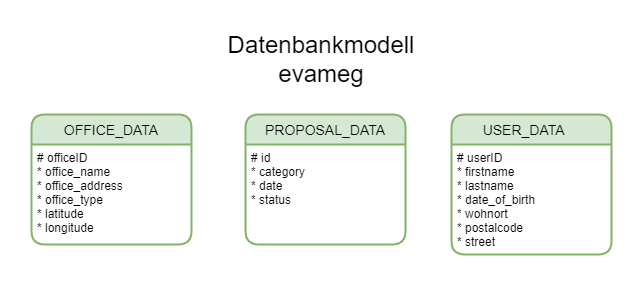

The diagram above was exported from draw.io. Its source (the exported page's mxGraphModel, read from the mxfile embedded in the PNG):
<mxGraphModel dx="1098" dy="988" grid="1" gridSize="10" guides="1" tooltips="1" connect="1" arrows="1" fold="1" page="1" pageScale="1" pageWidth="827" pageHeight="1169" math="0" shadow="0">
  <root>
    <mxCell id="0" />
    <mxCell id="1" parent="0" />
    <mxCell id="FJxYuQoVF_5zSyRsARG_-1" value="OFFICE_DATA" style="swimlane;childLayout=stackLayout;horizontal=1;startSize=30;horizontalStack=0;rounded=1;fontSize=14;fontStyle=0;strokeWidth=2;resizeParent=0;resizeLast=1;shadow=0;dashed=0;align=center;fillColor=#d5e8d4;strokeColor=#82b366;" parent="1" vertex="1">
      <mxGeometry x="40" y="210" width="160" height="130" as="geometry" />
    </mxCell>
    <mxCell id="FJxYuQoVF_5zSyRsARG_-2" value="# officeID&#10;* office_name&#10;* office_address&#10;* office_type&#10;* latitude&#10;* longitude&#10;&#10;" style="align=left;strokeColor=none;fillColor=none;spacingLeft=4;fontSize=12;verticalAlign=top;resizable=0;rotatable=0;part=1;" parent="FJxYuQoVF_5zSyRsARG_-1" vertex="1">
      <mxGeometry y="30" width="160" height="100" as="geometry" />
    </mxCell>
    <mxCell id="FJxYuQoVF_5zSyRsARG_-3" value="PROPOSAL_DATA" style="swimlane;childLayout=stackLayout;horizontal=1;startSize=30;horizontalStack=0;rounded=1;fontSize=14;fontStyle=0;strokeWidth=2;resizeParent=0;resizeLast=1;shadow=0;dashed=0;align=center;fillColor=#d5e8d4;strokeColor=#82b366;" parent="1" vertex="1">
      <mxGeometry x="254" y="210" width="160" height="130" as="geometry" />
    </mxCell>
    <mxCell id="FJxYuQoVF_5zSyRsARG_-4" value="# id&#10;* category&#10;* date&#10;* status" style="align=left;strokeColor=none;fillColor=none;spacingLeft=4;fontSize=12;verticalAlign=top;resizable=0;rotatable=0;part=1;" parent="FJxYuQoVF_5zSyRsARG_-3" vertex="1">
      <mxGeometry y="30" width="160" height="100" as="geometry" />
    </mxCell>
    <mxCell id="FJxYuQoVF_5zSyRsARG_-5" value="USER_DATA    " style="swimlane;childLayout=stackLayout;horizontal=1;startSize=30;horizontalStack=0;rounded=1;fontSize=14;fontStyle=0;strokeWidth=2;resizeParent=0;resizeLast=1;shadow=0;dashed=0;align=center;fillColor=#d5e8d4;strokeColor=#82b366;" parent="1" vertex="1">
      <mxGeometry x="460" y="210" width="160" height="140" as="geometry" />
    </mxCell>
    <mxCell id="FJxYuQoVF_5zSyRsARG_-6" value="# userID&#10;* firstname&#10;* lastname&#10;* date_of_birth&#10;* wohnort&#10;* postalcode&#10;* street&#10;&#10;" style="align=left;strokeColor=none;fillColor=none;spacingLeft=4;fontSize=12;verticalAlign=top;resizable=0;rotatable=0;part=1;" parent="FJxYuQoVF_5zSyRsARG_-5" vertex="1">
      <mxGeometry y="30" width="160" height="110" as="geometry" />
    </mxCell>
    <mxCell id="tVchN8jsyCtyf_3_mMUd-1" value="&lt;font style=&quot;font-size: 24px;&quot;&gt;Datenbankmodell evameg&lt;/font&gt;" style="text;html=1;strokeColor=none;fillColor=none;align=center;verticalAlign=middle;whiteSpace=wrap;rounded=0;" vertex="1" parent="1">
      <mxGeometry x="300" y="140" width="60" height="30" as="geometry" />
    </mxCell>
  </root>
</mxGraphModel>